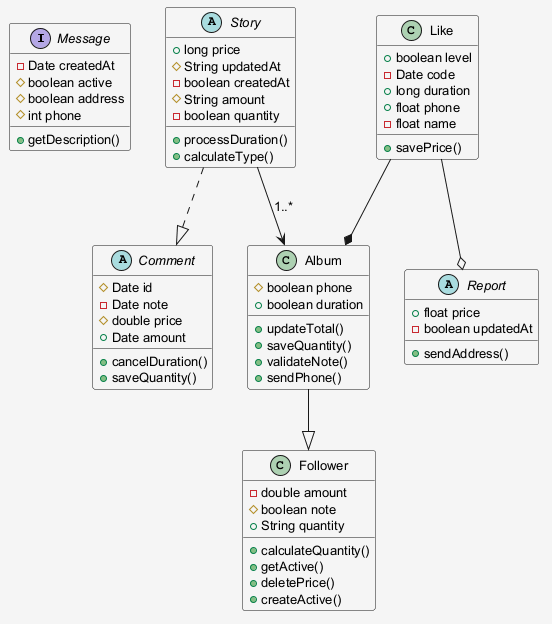

The diagram above was rendered by PlantUML. Its source (embedded in the PNG):
@startuml
skinparam shadowing false
skinparam backgroundColor #F5F5F5
skinparam defaultFontSize 13
interface Message {
  -Date createdAt
  #boolean active
  #boolean address
  #int phone
  +getDescription()
}
abstract class Story {
  +long price
  #String updatedAt
  -boolean createdAt
  #String amount
  -boolean quantity
  +processDuration()
  +calculateType()
}
class Like {
  +boolean level
  -Date code
  +long duration
  +float phone
  -float name
  +savePrice()
}
class Album {
  #boolean phone
  +boolean duration
  +updateTotal()
  +saveQuantity()
  +validateNote()
  +sendPhone()
}
abstract class Comment {
  #Date id
  -Date note
  #double price
  +Date amount
  +cancelDuration()
  +saveQuantity()
}
abstract class Report {
  +float price
  -boolean updatedAt
  +sendAddress()
}
class Follower {
  -double amount
  #boolean note
  +String quantity
  +calculateQuantity()
  +getActive()
  +deletePrice()
  +createActive()
}
Story ..|> Comment
Like --o Report
Album --|> Follower
Story --> Album : "1..*"
Like --* Album
@enduml